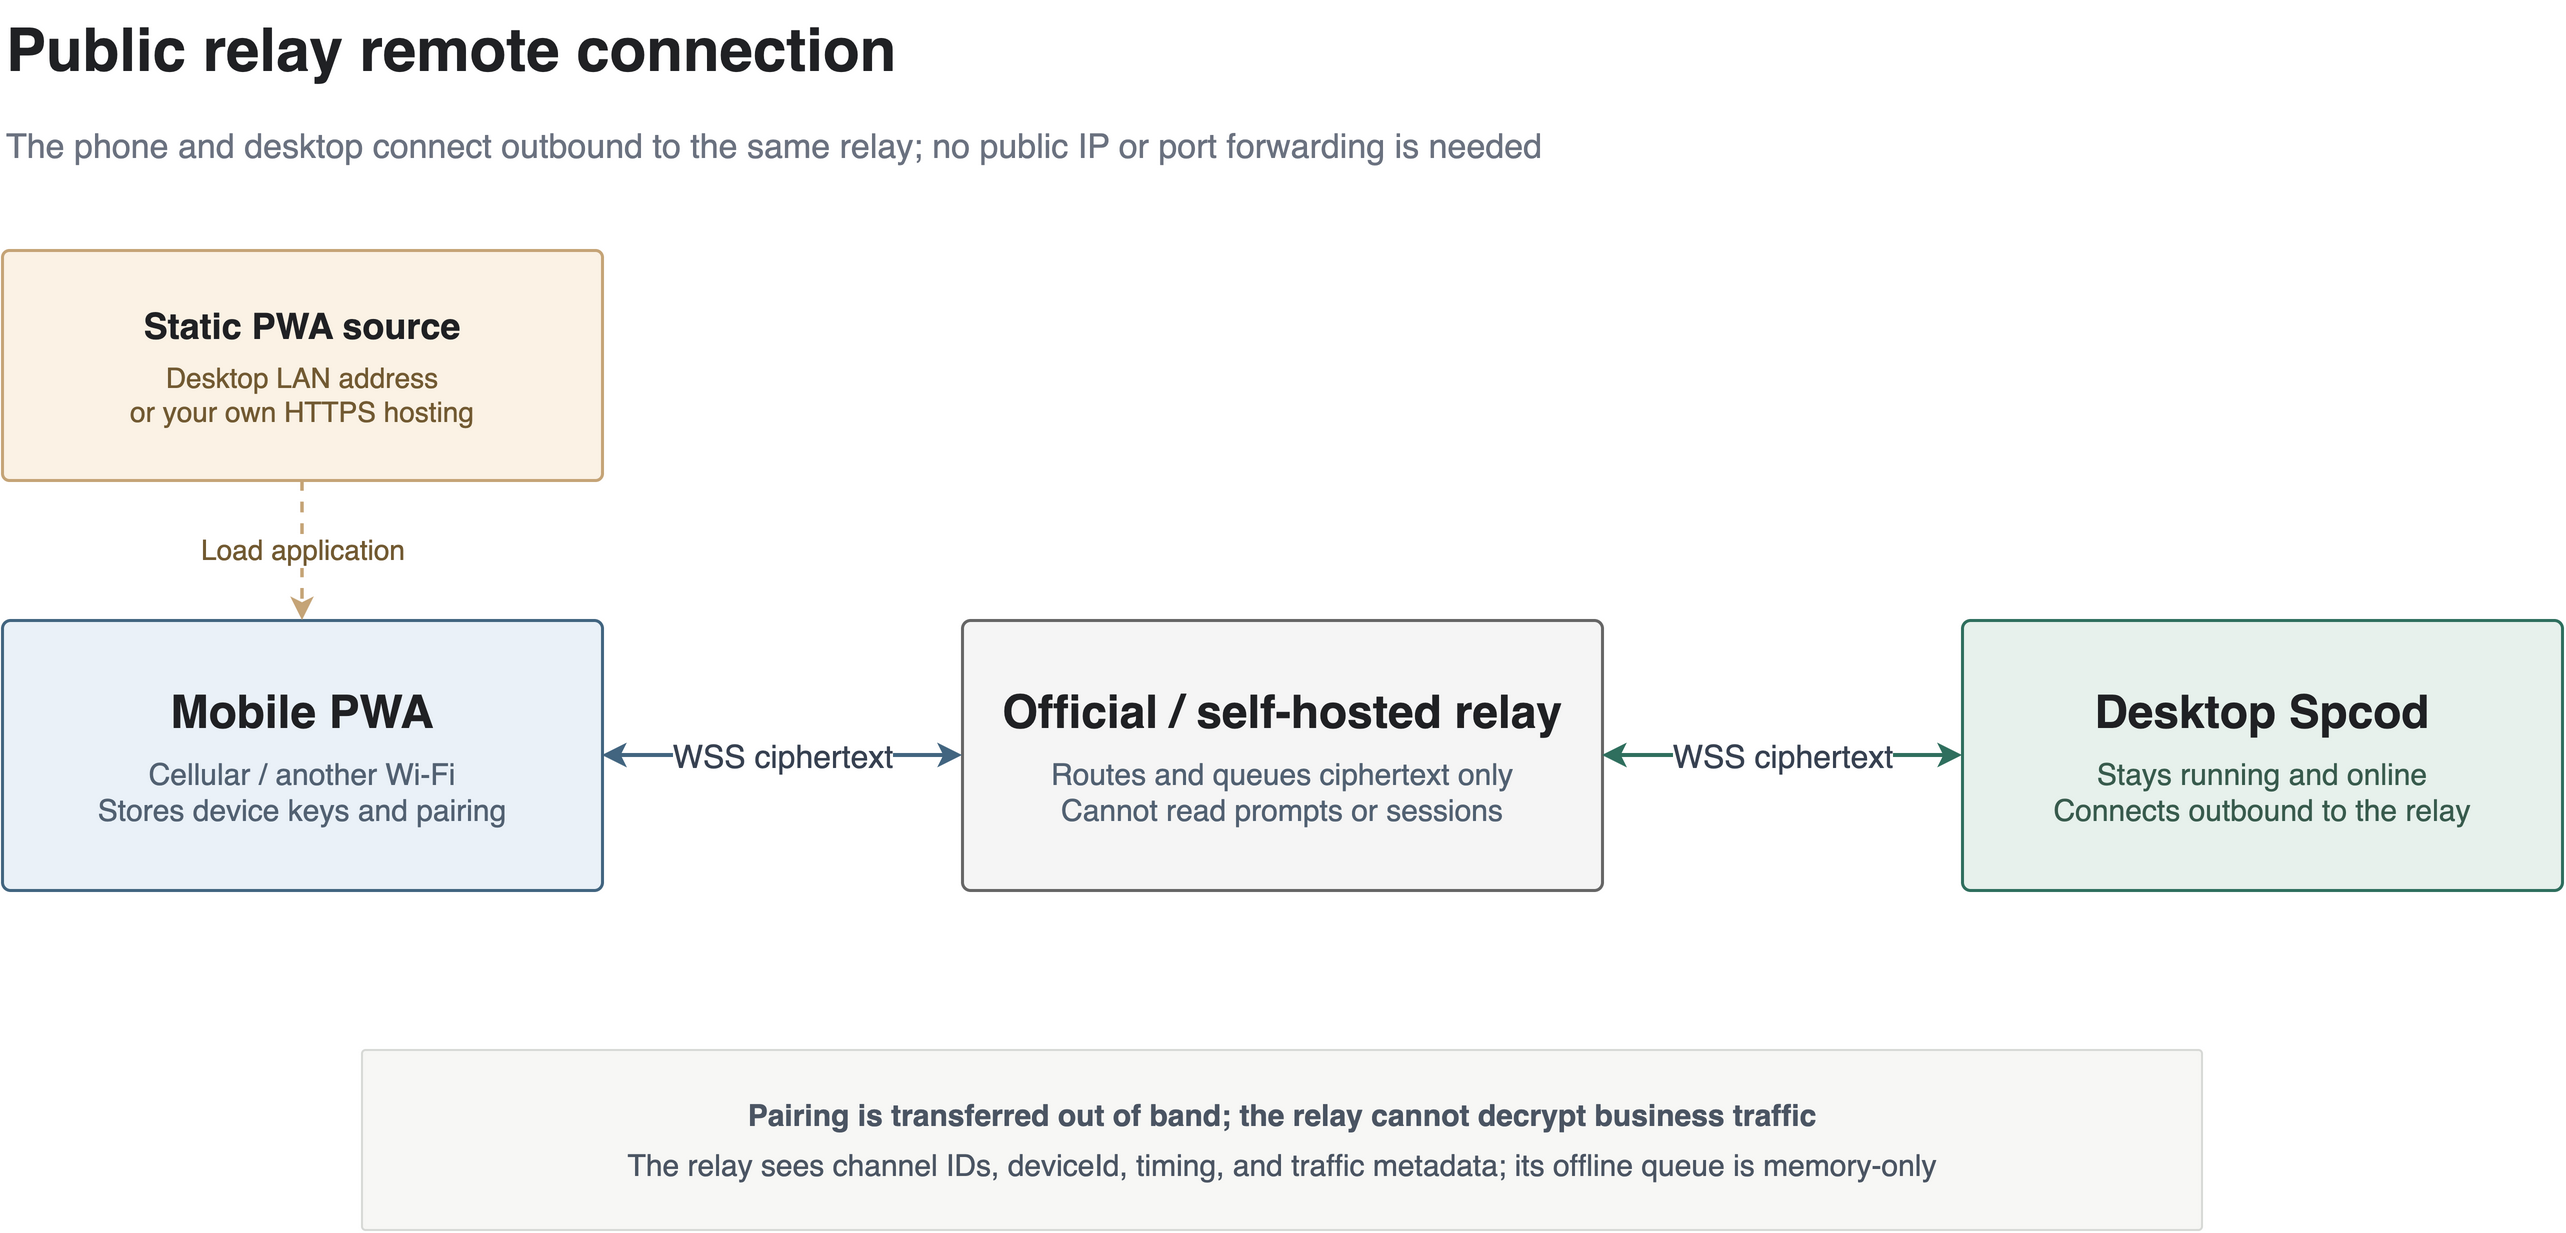

The diagram above was exported from draw.io. Its source (the exported page's mxGraphModel, read from the mxfile embedded in the PNG):
<mxGraphModel dx="1400" dy="760" grid="0" gridSize="10" guides="1" tooltips="1" connect="1" arrows="1" fold="1" page="0" pageScale="1" math="0" shadow="0">
  <root>
    <mxCell id="0" />
    <mxCell id="1" parent="0" />
    <mxCell id="2" value="Public relay remote connection" style="text;html=1;whiteSpace=wrap;align=left;verticalAlign=middle;fontSize=30;fontStyle=1;fontColor=#202124;fontFamily=Helvetica;" vertex="1" parent="1">
      <mxGeometry x="60" y="30" width="1280" height="50" as="geometry" />
    </mxCell>
    <mxCell id="3" value="The phone and desktop connect outbound to the same relay; no public IP or port forwarding is needed" style="text;html=1;whiteSpace=wrap;align=left;verticalAlign=middle;fontSize=17;fontColor=#6B7280;fontFamily=Helvetica;" vertex="1" parent="1">
      <mxGeometry x="60" y="85" width="1280" height="35" as="geometry" />
    </mxCell>
    <mxCell id="4" value="&lt;div style=&quot;font-size:18px&quot;&gt;&lt;b&gt;Static PWA source&lt;/b&gt;&lt;/div&gt;&lt;div style=&quot;font-size:14px;color:#725A32;margin-top:7px&quot;&gt;Desktop LAN address&lt;br&gt;or your own HTTPS hosting&lt;/div&gt;" style="rounded=1;arcSize=3;whiteSpace=wrap;html=1;fillColor=#FBF2E5;strokeColor=#C5A477;strokeWidth=1.5;fontColor=#202124;fontFamily=Helvetica;align=center;verticalAlign=middle;spacing=10;" vertex="1" parent="1">
      <mxGeometry x="60" y="155" width="300" height="115" as="geometry" />
    </mxCell>
    <mxCell id="5" value="&lt;div style=&quot;font-size:23px&quot;&gt;&lt;b&gt;Mobile PWA&lt;/b&gt;&lt;/div&gt;&lt;div style=&quot;font-size:15px;color:#526172;margin-top:8px&quot;&gt;Cellular / another Wi-Fi&lt;br&gt;Stores device keys and pairing&lt;/div&gt;" style="rounded=1;arcSize=3;whiteSpace=wrap;html=1;fillColor=#EAF1F8;strokeColor=#426580;strokeWidth=1.5;fontColor=#202124;fontFamily=Helvetica;align=center;verticalAlign=middle;spacing=12;" vertex="1" parent="1">
      <mxGeometry x="60" y="340" width="300" height="135" as="geometry" />
    </mxCell>
    <mxCell id="6" value="&lt;div style=&quot;font-size:23px&quot;&gt;&lt;b&gt;Official / self-hosted relay&lt;/b&gt;&lt;/div&gt;&lt;div style=&quot;font-size:15px;color:#526172;margin-top:8px&quot;&gt;Routes and queues ciphertext only&lt;br&gt;Cannot read prompts or sessions&lt;/div&gt;" style="rounded=1;arcSize=3;whiteSpace=wrap;html=1;fillColor=#F5F5F5;strokeColor=#666666;strokeWidth=1.5;fontColor=#202124;fontFamily=Helvetica;align=center;verticalAlign=middle;spacing=12;" vertex="1" parent="1">
      <mxGeometry x="540" y="340" width="320" height="135" as="geometry" />
    </mxCell>
    <mxCell id="7" value="&lt;div style=&quot;font-size:23px&quot;&gt;&lt;b&gt;Desktop Spcod&lt;/b&gt;&lt;/div&gt;&lt;div style=&quot;font-size:15px;color:#385B4D;margin-top:8px&quot;&gt;Stays running and online&lt;br&gt;Connects outbound to the relay&lt;/div&gt;" style="rounded=1;arcSize=3;whiteSpace=wrap;html=1;fillColor=#E7F1EC;strokeColor=#2F6F5E;strokeWidth=1.5;fontColor=#202124;fontFamily=Helvetica;align=center;verticalAlign=middle;spacing=12;" vertex="1" parent="1">
      <mxGeometry x="1040" y="340" width="300" height="135" as="geometry" />
    </mxCell>
    <mxCell id="8" value="Load application" style="edgeStyle=orthogonalEdgeStyle;rounded=1;orthogonalLoop=1;jettySize=auto;html=1;dashed=1;endArrow=classic;endFill=1;strokeColor=#C5A477;strokeWidth=1.8;fontSize=14;fontColor=#725A32;fontFamily=Helvetica;labelBackgroundColor=#FFFFFF;exitX=0.5;exitY=1;exitDx=0;exitDy=0;entryX=0.5;entryY=0;entryDx=0;entryDy=0;" edge="1" parent="1" source="4" target="5">
      <mxGeometry relative="1" as="geometry" />
    </mxCell>
    <mxCell id="9" value="WSS ciphertext" style="edgeStyle=orthogonalEdgeStyle;rounded=1;orthogonalLoop=1;jettySize=auto;html=1;startArrow=classic;startFill=1;endArrow=classic;endFill=1;strokeColor=#426580;strokeWidth=2;fontSize=16;fontColor=#374151;fontFamily=Helvetica;labelBackgroundColor=#FFFFFF;exitX=1;exitY=0.5;exitDx=0;exitDy=0;entryX=0;entryY=0.5;entryDx=0;entryDy=0;" edge="1" parent="1" source="5" target="6">
      <mxGeometry relative="1" as="geometry" />
    </mxCell>
    <mxCell id="10" value="WSS ciphertext" style="edgeStyle=orthogonalEdgeStyle;rounded=1;orthogonalLoop=1;jettySize=auto;html=1;startArrow=classic;startFill=1;endArrow=classic;endFill=1;strokeColor=#2F6F5E;strokeWidth=2;fontSize=16;fontColor=#374151;fontFamily=Helvetica;labelBackgroundColor=#FFFFFF;exitX=1;exitY=0.5;exitDx=0;exitDy=0;entryX=0;entryY=0.5;entryDx=0;entryDy=0;" edge="1" parent="1" source="6" target="7">
      <mxGeometry relative="1" as="geometry" />
    </mxCell>
    <mxCell id="11" value="&lt;div&gt;&lt;b&gt;Pairing is transferred out of band; the relay cannot decrypt business traffic&lt;/b&gt;&lt;/div&gt;&lt;div style=&quot;margin-top:7px&quot;&gt;The relay sees channel IDs, deviceId, timing, and traffic metadata; its offline queue is memory-only&lt;/div&gt;" style="rounded=1;arcSize=2;whiteSpace=wrap;html=1;fillColor=#F7F7F5;strokeColor=#D7D9D6;fontColor=#4B5563;fontSize=15;fontFamily=Helvetica;align=center;verticalAlign=middle;spacing=12;" vertex="1" parent="1">
      <mxGeometry x="240" y="555" width="920" height="90" as="geometry" />
    </mxCell>
  </root>
</mxGraphModel>